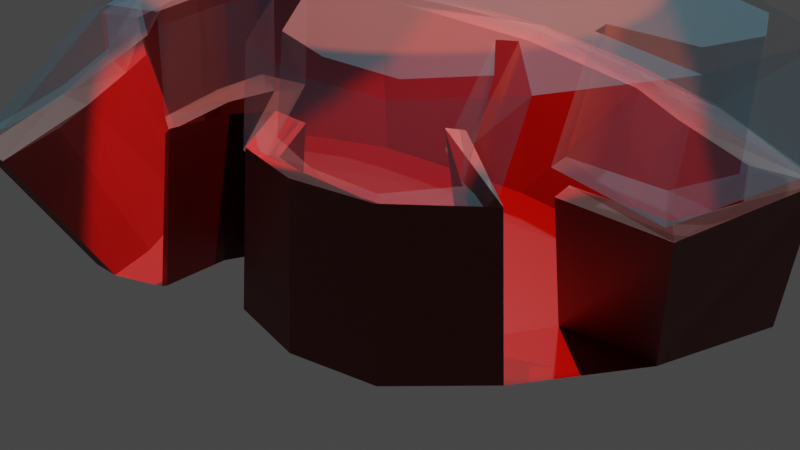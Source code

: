 # Source: RightVentricleFree.blend  (saved by Blender 3.6.11; exported with 4.5.12 LTS)
import bpy
from mathutils import Matrix  # noqa: F401  (used for matrix-valued properties, if any)

bpy.ops.wm.read_factory_settings(use_empty=True)
scene = bpy.context.scene
scene.name = 'Scene'

# ---- collections
col_collection = bpy.data.collections.new('Collection'); scene.collection.children.link(col_collection)

# ---- materials (node trees are filled in below, after node groups)
mat_material_001 = bpy.data.materials.new('Material.001')
mat_material_001.use_transparent_shadow = False
mat_material_002 = bpy.data.materials.new('Material.002')
mat_material_002.surface_render_method = 'BLENDED'
mat_material_002.blend_method = 'BLEND'

# ---- material node trees
mat_material_001.use_nodes = True; mat_material_001.node_tree.nodes.clear()
_N = mat_material_001.node_tree.nodes; _L = mat_material_001.node_tree.links
n0 = _N.new('ShaderNodeBsdfPrincipled'); n0.name = 'Principled BSDF'; n0.location = (10, 300)
n0.distribution = 'GGX'
n0.subsurface_method = 'RANDOM_WALK_SKIN'
n0.inputs[0].default_value = (0.1434, 0.01244, 0.01277, 1.0)
n0.inputs[3].default_value = 1.45
n0.inputs[27].default_value = (0.0, 0.0, 0.0, 1.0)
n0.inputs[28].default_value = 1.0
n1 = _N.new('ShaderNodeOutputMaterial'); n1.name = 'Material Output'; n1.location = (300, 300)
_L.new(n0.outputs[0], n1.inputs[0])
n1.is_active_output = True
mat_material_002.use_nodes = True; mat_material_002.node_tree.nodes.clear()
_N = mat_material_002.node_tree.nodes; _L = mat_material_002.node_tree.links
n0 = _N.new('ShaderNodeBsdfPrincipled'); n0.name = 'Principled BSDF'; n0.location = (10, 300)
n0.distribution = 'GGX'
n0.subsurface_method = 'RANDOM_WALK_SKIN'
n0.inputs[0].default_value = (0.1466, 0.5861, 0.8, 1.0)
n0.inputs[3].default_value = 1.45
n0.inputs[4].default_value = 0.2055
n0.inputs[27].default_value = (0.0, 0.0, 0.0, 1.0)
n0.inputs[28].default_value = 1.0
n1 = _N.new('ShaderNodeOutputMaterial'); n1.name = 'Material Output'; n1.location = (300, 300)
_L.new(n0.outputs[0], n1.inputs[0])
n1.is_active_output = True

# ---- world
world_world = bpy.data.worlds.new('World'); scene.world = world_world
world_world.use_nodes = True; world_world.node_tree.nodes.clear()
_N = world_world.node_tree.nodes; _L = world_world.node_tree.links
n0 = _N.new('ShaderNodeOutputWorld'); n0.name = 'World Output'; n0.location = (300, 300)
n1 = _N.new('ShaderNodeBackground'); n1.name = 'Background'; n1.location = (10, 300)
n1.inputs[0].default_value = (0.05088, 0.05088, 0.05088, 1.0)
_L.new(n1.outputs[0], n0.inputs[0])
n0.is_active_output = True
world_world.color = (0.05088, 0.05088, 0.05088)
world_world.use_sun_shadow = False
world_world.sun_shadow_jitter_overblur = 0.0

# ---- cameras
cam_camera = bpy.data.cameras.new('Camera')
cam_camera.clip_end = 100.0
cam_camera.ortho_scale = 7.314

# ---- lights
light_light = bpy.data.lights.new('Light', 'POINT')
light_light.transmission_factor = 0.0
light_light.energy = 1000.0
light_light.shadow_soft_size = 0.1
light_light.shadow_maximum_resolution = 0.006
light_light.use_absolute_resolution = True
light_spot = bpy.data.lights.new('Spot', 'SPOT')
light_spot.color = (1.0, 0.02801, 0.0)
light_spot.transmission_factor = 0.0
light_spot.energy = 1000.0
light_spot.shadow_maximum_resolution = 0.006
light_spot.use_absolute_resolution = True

# ---- meshes
me_circle = bpy.data.meshes.new('Circle')
me_circle.from_pydata([(-0.5594, 0.5635, 0.3254), (-0.2592, 0.6403, 0.2923), (0.009712, 0.7485, 0.2641), (0.2886, 1.01, 0.2403), (0.7294, 1.094, 0.1908), (0.9526, 0.7983, 0.1534), (0.9891, 0.4028, 0.1347), (0.7997, -0.1466, 0.1374), (0.5902, -0.479, 0.1504), (0.3577, -0.7503, 0.1683), (0.03972, -1.005, 0.197), (-0.3348, -0.7932, 0.2494), (-0.5712, 0.3473, 0.3189), (-0.3618, 0.3197, 0.2929), (-0.2505, 0.2529, 0.2772), (-0.5836, 0.1255, 0.3124), (-0.7186, -0.07233, 0.3213), (-0.7518, -0.2961, 0.3172), (-0.6059, -0.524, 0.2915), (-0.3524, -0.4041, 0.2408), (-0.2085, -0.529, 0.2191), (-0.145, -0.5383, 0.2112), (-0.2087, -0.7633, 0.2106), (-0.06341, -0.873, 0.1893), (0.1201, -0.8527, 0.1682), (0.3098, -0.6577, 0.1526), (0.4761, -0.5121, 0.138), (0.7105, -0.1342, 0.1237), (0.8255, 0.1987, 0.122), (0.896, 0.4364, 0.1222), (0.866, 0.6505, 0.1336), (0.8072, 0.8594, 0.1482), (0.7124, 1.005, 0.1648), (0.3647, 0.9472, 0.2042), (0.2598, 0.8515, 0.2132), (0.1107, 0.7102, 0.2259), (-0.02026, 0.6624, 0.2398), (-0.2368, 0.5897, 0.263), (-0.3693, 0.5479, 0.2773), (-0.5476, 0.5214, 0.2976), (-0.5388, 0.3873, 0.2917), (-0.3435, 0.3704, 0.2678), (-0.2075, 0.3262, 0.25), (-0.3671, -0.3572, 0.2443), (-0.5763, -0.4324, 0.2665), (-0.6817, -0.2785, 0.2847), (-0.634, -0.0845, 0.286), (-0.5273, 0.07199, 0.2789), (-0.2205, 0.1807, 0.2462), (-0.2505, 0.2529, 0.2772), (-0.7988, 0.633, 0.7133), (-0.4293, 0.7158, 0.7068), (-0.09813, 0.8323, 0.7024), (0.2458, 1.114, 0.7034), (0.7882, 1.204, 0.6927), (1.062, 0.8859, 0.6746), (1.105, 0.46, 0.6586), (0.8706, -0.1316, 0.644), (0.6117, -0.4894, 0.6381), (0.3249, -0.7816, 0.6352), (-0.06707, -1.056, 0.6357), (-0.5271, -0.8278, 0.6554), (-0.3731, -0.5433, 0.6356), (-0.295, -0.5533, 0.6333), (-0.3741, -0.7956, 0.6269), (-0.1958, -0.9138, 0.6182), (0.02997, -0.8919, 0.6132), (0.264, -0.6819, 0.6145), (0.469, -0.5251, 0.6148), (0.7586, -0.1182, 0.6216), (0.9012, 0.2403, 0.6304), (0.9887, 0.4963, 0.6371), (0.9525, 0.7267, 0.6461), (0.8809, 0.9517, 0.6558), (0.7647, 1.108, 0.6642), (0.3369, 1.046, 0.673), (0.2075, 0.9432, 0.6727), (0.02372, 0.791, 0.6721), (-0.1376, 0.7396, 0.6744), (-0.4042, 0.6613, 0.6785), (-0.5672, 0.6162, 0.6811), (-0.7867, 0.5877, 0.6857), (-0.5413, 0.3176, 0.7173), (-0.3294, 0.2918, 0.6846), (-0.2167, 0.2295, 0.6652), (-0.5537, 0.1105, 0.7106), (-0.6902, -0.07427, 0.7234), (-0.7236, -0.2833, 0.7198), (-0.5757, -0.4961, 0.6889), (-0.3663, -0.3347, 0.7535), (-0.508, 0.355, 0.6876), (-0.3103, 0.3392, 0.6574), (-0.1726, 0.2979, 0.6352), (-0.3812, -0.2908, 0.7576), (-0.5453, -0.4105, 0.6617), (-0.6521, -0.2668, 0.6835), (-0.604, -0.08564, 0.6838), (-0.4961, 0.06051, 0.6737), (-0.1857, 0.162, 0.6315), (-0.2167, 0.2295, 0.6652)], [], [(18, 11, 20, 19), (30, 29, 71, 72), (1, 2, 52, 51), (29, 28, 70, 71), (1, 0, 50, 51), (44, 45, 95, 94), (14, 15, 85, 84), (43, 44, 94, 93), (13, 14, 84, 83), (28, 27, 69, 70), (27, 26, 68, 69), (21, 22, 23, 24, 25, 26, 27, 28, 29, 30, 31, 32, 33, 34, 35, 36, 37, 38, 39, 40, 41, 42, 48, 47, 46, 45, 44, 43, 19, 20), (72, 73, 74, 75, 53, 54, 55), (62, 61, 60, 59, 67, 66, 65, 64, 63), (58, 57, 69, 68, 67, 59), (69, 57, 56, 55, 72, 71, 70), (50, 81, 80, 79, 51), (75, 76, 77, 78, 79, 51, 52, 53), (2, 3, 53, 52), (30, 31, 73, 72), (3, 4, 54, 53), (31, 32, 74, 73), (4, 5, 55, 54), (32, 33, 75, 74), (20, 11, 61, 62), (6, 5, 55, 56), (33, 34, 76, 75), (21, 20, 62, 63), (7, 6, 56, 57), (34, 35, 77, 76), (0, 39, 81, 50), (22, 21, 63, 64), (8, 7, 57, 58), (35, 36, 78, 77), (23, 22, 64, 65), (9, 8, 58, 59), (36, 37, 79, 78), (24, 23, 65, 66), (10, 9, 59, 60), (38, 37, 79, 80), (25, 24, 66, 67), (11, 10, 60, 61), (39, 38, 80, 81), (26, 25, 67, 68), (97, 85, 86, 87, 88, 89, 93, 94, 95, 96), (97, 98, 99, 85), (92, 99, 98), (82, 83, 99, 92, 91, 90), (48, 42, 92, 98), (15, 16, 86, 85), (45, 46, 96, 95), (13, 49, 99, 83), (16, 17, 87, 86), (46, 47, 97, 96), (40, 12, 82, 90), (17, 18, 88, 87), (47, 48, 98, 97), (41, 40, 90, 91), (18, 19, 89, 88), (14, 49, 99, 84), (42, 41, 91, 92), (49, 15, 85, 99), (12, 13, 83, 82), (19, 43, 93, 89)])
_uv = me_circle.uv_layers.new(name='UVMap')
_uv.uv.foreach_set('vector', [0.0, 0.0, 0.0, 0.0, 0.0, 0.0, 0.0, 0.0, 0.0, 0.0, 0.0, 0.0, 0.0, 0.0, 0.0, 0.0, 0.0, 0.0, 0.0, 0.0, 0.0, 0.0, 0.0, 0.0, 0.0, 0.0, 0.0, 0.0, 0.0, 0.0, 0.0, 0.0, 0.0, 0.0, 0.0, 0.0, 0.0, 0.0, 0.0, 0.0, 0.0, 0.0, 0.0, 0.0, 0.0, 0.0, 0.0, 0.0, 0.0, 0.0, 0.0, 0.0, 0.0, 0.0, 0.0, 0.0, 0.0, 0.0, 0.0, 0.0, 0.0, 0.0, 0.0, 0.0, 0.0, 0.0, 0.0, 0.0, 0.0, 0.0, 0.0, 0.0, 0.0, 0.0, 0.0, 0.0, 0.0, 0.0, 0.0, 0.0, 0.0, 0.0, 0.0, 0.0, 0.0, 0.0, 0.0, 0.0, 0.0, 0.0, 0.0, 0.0, 0.0, 0.0, 0.0, 0.0, 0.0, 0.0, 0.0, 0.0, 0.0, 0.0, 0.0, 0.0, 0.0, 0.0, 0.0, 0.0, 0.0, 0.0, 0.0, 0.0, 0.0, 0.0, 0.0, 0.0, 0.0, 0.0, 0.0, 0.0, 0.0, 0.0, 0.0, 0.0, 0.0, 0.0, 0.0, 0.0, 0.0, 0.0, 0.0, 0.0, 0.0, 0.0, 0.0, 0.0, 0.0, 0.0, 0.0, 0.0, 0.0, 0.0, 0.0, 0.0, 0.0, 0.0, 0.0, 0.0, 0.0, 0.0, 0.0, 0.0, 0.0, 0.0, 0.0, 0.0, 0.0, 0.0, 0.0, 0.0, 0.0, 0.0, 0.0, 0.0, 0.0, 0.0, 0.0, 0.0, 0.0, 0.0, 0.0, 0.0, 0.0, 0.0, 0.0, 0.0, 0.0, 0.0, 0.0, 0.0, 0.0, 0.0, 0.0, 0.0, 0.0, 0.0, 0.0, 0.0, 0.0, 0.0, 0.0, 0.0, 0.0, 0.0, 0.0, 0.0, 0.0, 0.0, 0.0, 0.0, 0.0, 0.0, 0.0, 0.0, 0.0, 0.0, 0.0, 0.0, 0.0, 0.0, 0.0, 0.0, 0.0, 0.0, 0.0, 0.0, 0.0, 0.0, 0.0, 0.0, 0.0, 0.0, 0.0, 0.0, 0.0, 0.0, 0.0, 0.0, 0.0, 0.0, 0.0, 0.0, 0.0, 0.0, 0.0, 0.0, 0.0, 0.0, 0.0, 0.0, 0.0, 0.0, 0.0, 0.0, 0.0, 0.0, 0.0, 0.0, 0.0, 0.0, 0.0, 0.0, 0.0, 0.0, 0.0, 0.0, 0.0, 0.0, 0.0, 0.0, 0.0, 0.0, 0.0, 0.0, 0.0, 0.0, 0.0, 0.0, 0.0, 0.0, 0.0, 0.0, 0.0, 0.0, 0.0, 0.0, 0.0, 0.0, 0.0, 0.0, 0.0, 0.0, 0.0, 0.0, 0.0, 0.0, 0.0, 0.0, 0.0, 0.0, 0.0, 0.0, 0.0, 0.0, 0.0, 0.0, 0.0, 0.0, 0.0, 0.0, 0.0, 0.0, 0.0, 0.0, 0.0, 0.0, 0.0, 0.0, 0.0, 0.0, 0.0, 0.0, 0.0, 0.0, 0.0, 0.0, 0.0, 0.0, 0.0, 0.0, 0.0, 0.0, 0.0, 0.0, 0.0, 0.0, 0.0, 0.0, 0.0, 0.0, 0.0, 0.0, 0.0, 0.0, 0.0, 0.0, 0.0, 0.0, 0.0, 0.0, 0.0, 0.0, 0.0, 0.0, 0.0, 0.0, 0.0, 0.0, 0.0, 0.0, 0.0, 0.0, 0.0, 0.0, 0.0, 0.0, 0.0, 0.0, 0.0, 0.0, 0.0, 0.0, 0.0, 0.0, 0.0, 0.0, 0.0, 0.0, 0.0, 0.0, 0.0, 0.0, 0.0, 0.0, 0.0, 0.0, 0.0, 0.0, 0.0, 0.0, 0.0, 0.0, 0.0, 0.0, 0.0, 0.0, 0.0, 0.0, 0.0, 0.0, 0.0, 0.0, 0.0, 0.0, 0.0, 0.0, 0.0, 0.0, 0.0, 0.0, 0.0, 0.0, 0.0, 0.0, 0.0, 0.0, 0.0, 0.0, 0.0, 0.0, 0.0, 0.0, 0.0, 0.0, 0.0, 0.0, 0.0, 0.0, 0.0, 0.0, 0.0, 0.0, 0.0, 0.0, 0.0, 0.0, 0.0, 0.0, 0.0, 0.0, 0.0, 0.0, 0.0, 0.0, 0.0, 0.0, 0.0, 0.0, 0.0, 0.0, 0.0, 0.0, 0.0, 0.0, 0.0, 0.0, 0.0, 0.0, 0.0, 0.0, 0.0, 0.0, 0.0, 0.0, 0.0, 0.0, 0.0, 0.0, 0.0, 0.0, 0.0, 0.0, 0.0, 0.0, 0.0, 0.0, 0.0, 0.0, 0.0, 0.0, 0.0, 0.0, 0.0, 0.0, 0.0, 0.0, 0.0, 0.0, 0.0, 0.0, 0.0, 0.0, 0.0, 0.0, 0.0, 0.0, 0.0, 0.0, 0.0, 0.0, 0.0, 0.0, 0.0, 0.0, 0.0, 0.0, 0.0, 0.0, 0.0, 0.0, 0.0, 0.0, 0.0, 0.0, 0.0, 0.0, 0.0, 0.0, 0.0, 0.0, 0.0, 0.0, 0.0, 0.0, 0.0, 0.0, 0.0, 0.0, 0.0, 0.0, 0.0, 0.0, 0.0, 0.0, 0.0, 0.0, 0.0, 0.0, 0.0, 0.0, 0.0, 0.0, 0.0, 0.0, 0.0, 0.0, 0.0, 0.0, 0.0, 0.0, 0.0, 0.0, 0.0, 0.0, 0.0, 0.0, 0.0, 0.0, 0.0, 0.0, 0.0, 0.0, 0.0, 0.0, 0.0, 0.0, 0.0, 0.0, 0.0, 0.0, 0.0, 0.0, 0.0, 0.0, 0.0, 0.0, 0.0, 0.0, 0.0, 0.0, 0.0, 0.0, 0.0, 0.0, 0.0, 0.0, 0.0, 0.0, 0.0, 0.0, 0.0, 0.0, 0.0, 0.0, 0.0, 0.0, 0.0, 0.0, 0.0, 0.0, 0.0, 0.0, 0.0, 0.0, 0.0, 0.0, 0.0, 0.0, 0.0, 0.0, 0.0, 0.0, 0.0, 0.0, 0.0, 0.0, 0.0, 0.0, 0.0, 0.0, 0.0, 0.0, 0.0, 0.0])
me_circle.materials.append(mat_material_001)
me_circle.update()
me_circle_002 = bpy.data.meshes.new('Circle.002')
me_circle_002.from_pydata([(-0.4897, 0.5529, 0.2864), (-0.1869, 0.6256, 0.2984), (0.08473, 0.73, 0.3111), (0.3676, 0.9876, 0.3318), (0.8119, 1.065, 0.3478), (1.034, 0.7668, 0.3389), (1.068, 0.371, 0.3199), (0.8728, -0.1754, 0.287), (0.6592, -0.5047, 0.2646), (0.423, -0.7726, 0.2447), (0.1009, -1.022, 0.2233), (-0.2745, -0.806, 0.2239), (-0.5032, 0.3371, 0.2752), (-0.2926, 0.3066, 0.2794), (-0.1812, 0.2383, 0.279), (-0.5175, 0.1156, 0.2637), (-0.655, -0.08029, 0.25), (-0.6902, -0.3035, 0.2378), (-0.5451, -0.5333, 0.2302), (-0.2868, -0.4191, 0.2677), (-0.1429, -0.5458, 0.2653), (-0.07904, -0.556, 0.2665), (-0.145, -0.78, 0.2534), (0.0003948, -0.8916, 0.2518), (0.1852, -0.8738, 0.2577), (0.3778, -0.6816, 0.2727), (0.5463, -0.5383, 0.2845), (0.7854, -0.164, 0.3099), (0.9038, 0.1672, 0.3298), (0.9767, 0.4038, 0.3437), (0.9482, 0.6181, 0.3537), (0.8907, 0.8277, 0.3627), (0.7963, 0.9743, 0.3675), (0.446, 0.9215, 0.3552), (0.3395, 0.8274, 0.3476), (0.1884, 0.6881, 0.3364), (0.05612, 0.6422, 0.3305), (-0.1624, 0.5726, 0.321), (-0.2961, 0.5325, 0.3154), (-0.4759, 0.5085, 0.3092), (-0.4681, 0.3744, 0.3027), (-0.2716, 0.3548, 0.3071), (-0.135, 0.3088, 0.3085), (-0.3012, -0.3719, 0.2697), (-0.5124, -0.4442, 0.2603), (-0.6173, -0.289, 0.2652), (-0.5677, -0.09578, 0.2763), (-0.459, 0.05914, 0.2871), (-0.1493, 0.1635, 0.3008), (-0.1812, 0.2383, 0.279), (-0.7625, 0.6568, -0.0705), (-0.393, 0.7375, -0.09068), (-0.06156, 0.852, -0.1066), (0.284, 1.132, -0.1147), (0.8261, 1.219, -0.146), (1.097, 0.8991, -0.1806), (1.137, 0.4733, -0.2055), (0.8975, -0.1165, -0.2207), (0.6362, -0.4727, -0.2221), (0.3476, -0.763, -0.2182), (-0.0459, -1.035, -0.2065), (-0.5032, -0.8045, -0.1642), (-0.3448, -0.5232, -0.1342), (-0.267, -0.5337, -0.1398), (-0.3479, -0.7753, -0.1472), (-0.1709, -0.8944, -0.1651), (0.05463, -0.8738, -0.1789), (0.2899, -0.6653, -0.1835), (0.4958, -0.5097, -0.189), (0.7882, -0.1048, -0.187), (0.9334, 0.2526, -0.1779), (1.023, 0.5079, -0.1704), (0.9886, 0.7384, -0.1561), (0.9189, 0.9636, -0.1397), (0.8042, 1.121, -0.1239), (0.3768, 1.061, -0.09875), (0.2467, 0.9589, -0.09552), (0.06207, 0.8078, -0.09124), (-0.09934, 0.7574, -0.08323), (-0.3661, 0.6806, -0.06964), (-0.5292, 0.6365, -0.06118), (-0.7485, 0.6092, -0.04813), (-0.5101, 0.3421, -0.1253), (-0.2963, 0.3128, -0.1145), (-0.1831, 0.2486, -0.111), (-0.5241, 0.1352, -0.1354), (-0.6633, -0.04729, -0.1516), (-0.6986, -0.2557, -0.163), (-0.5509, -0.4709, -0.1644), (-0.3465, -0.328, -0.12), (-0.4738, 0.3766, -0.09561), (-0.2744, 0.3576, -0.08517), (-0.1357, 0.3141, -0.07928), (-0.3612, -0.2839, -0.1188), (-0.5172, -0.3881, -0.1327), (-0.6239, -0.2427, -0.1322), (-0.5739, -0.06235, -0.1212), (-0.464, 0.082, -0.1084), (-0.1499, 0.1784, -0.08623), (-0.1831, 0.2486, -0.111)], [], [(18, 11, 20, 19), (30, 29, 71, 72), (1, 2, 52, 51), (29, 28, 70, 71), (1, 0, 50, 51), (44, 45, 95, 94), (14, 15, 85, 84), (43, 44, 94, 93), (13, 14, 84, 83), (28, 27, 69, 70), (27, 26, 68, 69), (21, 22, 23, 24, 25, 26, 27, 28, 29, 30, 31, 32, 33, 34, 35, 36, 37, 38, 39, 40, 41, 42, 48, 47, 46, 45, 44, 43, 19, 20), (72, 73, 74, 75, 53, 54, 55), (62, 61, 60, 59, 67, 66, 65, 64, 63), (58, 57, 69, 68, 67, 59), (69, 57, 56, 55, 72, 71, 70), (50, 81, 80, 79, 51), (75, 76, 77, 78, 79, 51, 52, 53), (2, 3, 53, 52), (30, 31, 73, 72), (3, 4, 54, 53), (31, 32, 74, 73), (4, 5, 55, 54), (32, 33, 75, 74), (20, 11, 61, 62), (6, 5, 55, 56), (33, 34, 76, 75), (21, 20, 62, 63), (7, 6, 56, 57), (34, 35, 77, 76), (0, 39, 81, 50), (22, 21, 63, 64), (8, 7, 57, 58), (35, 36, 78, 77), (23, 22, 64, 65), (9, 8, 58, 59), (36, 37, 79, 78), (24, 23, 65, 66), (10, 9, 59, 60), (38, 37, 79, 80), (25, 24, 66, 67), (11, 10, 60, 61), (39, 38, 80, 81), (26, 25, 67, 68), (97, 85, 86, 87, 88, 89, 93, 94, 95, 96), (97, 98, 99, 85), (92, 99, 98), (82, 83, 99, 92, 91, 90), (48, 42, 92, 98), (15, 16, 86, 85), (45, 46, 96, 95), (13, 49, 99, 83), (16, 17, 87, 86), (46, 47, 97, 96), (40, 12, 82, 90), (17, 18, 88, 87), (47, 48, 98, 97), (41, 40, 90, 91), (18, 19, 89, 88), (14, 49, 99, 84), (42, 41, 91, 92), (49, 15, 85, 99), (12, 13, 83, 82), (19, 43, 93, 89)])
_uv = me_circle_002.uv_layers.new(name='UVMap')
_uv.uv.foreach_set('vector', [0.0, 0.0, 0.0, 0.0, 0.0, 0.0, 0.0, 0.0, 0.0, 0.0, 0.0, 0.0, 0.0, 0.0, 0.0, 0.0, 0.0, 0.0, 0.0, 0.0, 0.0, 0.0, 0.0, 0.0, 0.0, 0.0, 0.0, 0.0, 0.0, 0.0, 0.0, 0.0, 0.0, 0.0, 0.0, 0.0, 0.0, 0.0, 0.0, 0.0, 0.0, 0.0, 0.0, 0.0, 0.0, 0.0, 0.0, 0.0, 0.0, 0.0, 0.0, 0.0, 0.0, 0.0, 0.0, 0.0, 0.0, 0.0, 0.0, 0.0, 0.0, 0.0, 0.0, 0.0, 0.0, 0.0, 0.0, 0.0, 0.0, 0.0, 0.0, 0.0, 0.0, 0.0, 0.0, 0.0, 0.0, 0.0, 0.0, 0.0, 0.0, 0.0, 0.0, 0.0, 0.0, 0.0, 0.0, 0.0, 0.0, 0.0, 0.0, 0.0, 0.0, 0.0, 0.0, 0.0, 0.0, 0.0, 0.0, 0.0, 0.0, 0.0, 0.0, 0.0, 0.0, 0.0, 0.0, 0.0, 0.0, 0.0, 0.0, 0.0, 0.0, 0.0, 0.0, 0.0, 0.0, 0.0, 0.0, 0.0, 0.0, 0.0, 0.0, 0.0, 0.0, 0.0, 0.0, 0.0, 0.0, 0.0, 0.0, 0.0, 0.0, 0.0, 0.0, 0.0, 0.0, 0.0, 0.0, 0.0, 0.0, 0.0, 0.0, 0.0, 0.0, 0.0, 0.0, 0.0, 0.0, 0.0, 0.0, 0.0, 0.0, 0.0, 0.0, 0.0, 0.0, 0.0, 0.0, 0.0, 0.0, 0.0, 0.0, 0.0, 0.0, 0.0, 0.0, 0.0, 0.0, 0.0, 0.0, 0.0, 0.0, 0.0, 0.0, 0.0, 0.0, 0.0, 0.0, 0.0, 0.0, 0.0, 0.0, 0.0, 0.0, 0.0, 0.0, 0.0, 0.0, 0.0, 0.0, 0.0, 0.0, 0.0, 0.0, 0.0, 0.0, 0.0, 0.0, 0.0, 0.0, 0.0, 0.0, 0.0, 0.0, 0.0, 0.0, 0.0, 0.0, 0.0, 0.0, 0.0, 0.0, 0.0, 0.0, 0.0, 0.0, 0.0, 0.0, 0.0, 0.0, 0.0, 0.0, 0.0, 0.0, 0.0, 0.0, 0.0, 0.0, 0.0, 0.0, 0.0, 0.0, 0.0, 0.0, 0.0, 0.0, 0.0, 0.0, 0.0, 0.0, 0.0, 0.0, 0.0, 0.0, 0.0, 0.0, 0.0, 0.0, 0.0, 0.0, 0.0, 0.0, 0.0, 0.0, 0.0, 0.0, 0.0, 0.0, 0.0, 0.0, 0.0, 0.0, 0.0, 0.0, 0.0, 0.0, 0.0, 0.0, 0.0, 0.0, 0.0, 0.0, 0.0, 0.0, 0.0, 0.0, 0.0, 0.0, 0.0, 0.0, 0.0, 0.0, 0.0, 0.0, 0.0, 0.0, 0.0, 0.0, 0.0, 0.0, 0.0, 0.0, 0.0, 0.0, 0.0, 0.0, 0.0, 0.0, 0.0, 0.0, 0.0, 0.0, 0.0, 0.0, 0.0, 0.0, 0.0, 0.0, 0.0, 0.0, 0.0, 0.0, 0.0, 0.0, 0.0, 0.0, 0.0, 0.0, 0.0, 0.0, 0.0, 0.0, 0.0, 0.0, 0.0, 0.0, 0.0, 0.0, 0.0, 0.0, 0.0, 0.0, 0.0, 0.0, 0.0, 0.0, 0.0, 0.0, 0.0, 0.0, 0.0, 0.0, 0.0, 0.0, 0.0, 0.0, 0.0, 0.0, 0.0, 0.0, 0.0, 0.0, 0.0, 0.0, 0.0, 0.0, 0.0, 0.0, 0.0, 0.0, 0.0, 0.0, 0.0, 0.0, 0.0, 0.0, 0.0, 0.0, 0.0, 0.0, 0.0, 0.0, 0.0, 0.0, 0.0, 0.0, 0.0, 0.0, 0.0, 0.0, 0.0, 0.0, 0.0, 0.0, 0.0, 0.0, 0.0, 0.0, 0.0, 0.0, 0.0, 0.0, 0.0, 0.0, 0.0, 0.0, 0.0, 0.0, 0.0, 0.0, 0.0, 0.0, 0.0, 0.0, 0.0, 0.0, 0.0, 0.0, 0.0, 0.0, 0.0, 0.0, 0.0, 0.0, 0.0, 0.0, 0.0, 0.0, 0.0, 0.0, 0.0, 0.0, 0.0, 0.0, 0.0, 0.0, 0.0, 0.0, 0.0, 0.0, 0.0, 0.0, 0.0, 0.0, 0.0, 0.0, 0.0, 0.0, 0.0, 0.0, 0.0, 0.0, 0.0, 0.0, 0.0, 0.0, 0.0, 0.0, 0.0, 0.0, 0.0, 0.0, 0.0, 0.0, 0.0, 0.0, 0.0, 0.0, 0.0, 0.0, 0.0, 0.0, 0.0, 0.0, 0.0, 0.0, 0.0, 0.0, 0.0, 0.0, 0.0, 0.0, 0.0, 0.0, 0.0, 0.0, 0.0, 0.0, 0.0, 0.0, 0.0, 0.0, 0.0, 0.0, 0.0, 0.0, 0.0, 0.0, 0.0, 0.0, 0.0, 0.0, 0.0, 0.0, 0.0, 0.0, 0.0, 0.0, 0.0, 0.0, 0.0, 0.0, 0.0, 0.0, 0.0, 0.0, 0.0, 0.0, 0.0, 0.0, 0.0, 0.0, 0.0, 0.0, 0.0, 0.0, 0.0, 0.0, 0.0, 0.0, 0.0, 0.0, 0.0, 0.0, 0.0, 0.0, 0.0, 0.0, 0.0, 0.0, 0.0, 0.0, 0.0, 0.0, 0.0, 0.0, 0.0, 0.0, 0.0, 0.0, 0.0, 0.0, 0.0, 0.0, 0.0, 0.0, 0.0, 0.0, 0.0, 0.0, 0.0, 0.0, 0.0, 0.0, 0.0, 0.0, 0.0, 0.0, 0.0, 0.0, 0.0, 0.0, 0.0, 0.0, 0.0, 0.0, 0.0, 0.0, 0.0, 0.0, 0.0, 0.0, 0.0, 0.0, 0.0, 0.0, 0.0, 0.0, 0.0, 0.0, 0.0, 0.0, 0.0, 0.0, 0.0, 0.0, 0.0, 0.0, 0.0, 0.0, 0.0, 0.0, 0.0, 0.0, 0.0, 0.0, 0.0, 0.0, 0.0, 0.0, 0.0, 0.0, 0.0, 0.0, 0.0, 0.0, 0.0, 0.0, 0.0, 0.0, 0.0, 0.0, 0.0])
me_circle_002.materials.append(mat_material_002)
me_circle_002.update()

# ---- objects
ob_light = bpy.data.objects.new('Light', light_light)
ob_camera = bpy.data.objects.new('Camera', cam_camera)
ob_circle = bpy.data.objects.new('Circle', me_circle)
ob_circle_001 = bpy.data.objects.new('Circle.001', me_circle_002)
ob_spot = bpy.data.objects.new('Spot', light_spot)

# ---- transforms, parenting, visibility, modifiers, constraints
ob_light.location = (4.076, 1.005, 5.904)
ob_light.rotation_euler = (0.6503, 0.05522, 1.866)
ob_light.lock_rotations_4d = False
ob_light.empty_display_type = 'ARROWS'
ob_light.color = (0.0, 0.0, 0.0, 0.0)
ob_light.lineart.crease_threshold = 0.0
ob_camera.location = (-2.488, -1.123, 1.624)
ob_camera.rotation_euler = (1.118, 0.0009023, -1.152)
ob_camera.lock_rotations_4d = False
ob_camera.empty_display_type = 'ARROWS'
ob_camera.color = (0.0, 0.0, 0.0, 0.0)
ob_camera.display_type = 'WIRE'
ob_camera.lineart.crease_threshold = 0.0
ob_circle.location = (0.0, 0.0, 0.0)
ob_circle_001.location = (0.0, 0.0, 0.7744)
ob_circle_001.scale = (1.0, 1.0, 0.6238)
ob_spot.location = (0.1441, 0.05631, 2.665)

# ---- collection membership
col_collection.objects.link(ob_light)
col_collection.objects.link(ob_camera)
col_collection.objects.link(ob_circle)
col_collection.objects.link(ob_circle_001)
col_collection.objects.link(ob_spot)

# ---- scene / render settings (as saved in the file)
scene.camera = ob_camera
scene.frame_start = 1; scene.frame_end = 250; scene.frame_set(1)
scene.render.engine = 'BLENDER_EEVEE_NEXT'
scene.cycles.sampling_pattern = 'TABULATED_SOBOL'
scene.view_settings.view_transform = 'Filmic'
bpy.context.view_layer.update()
